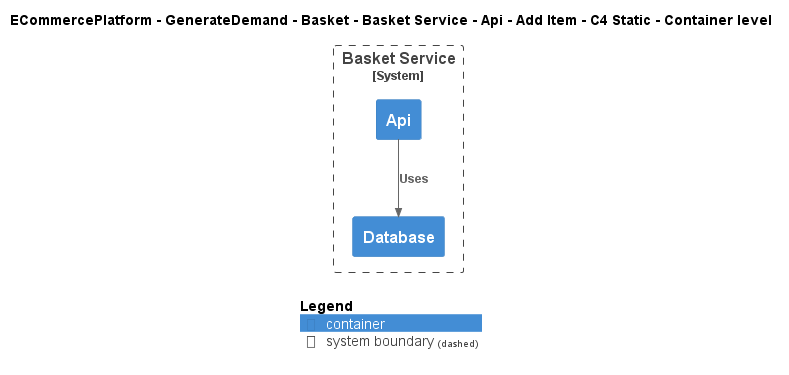

The diagram above was rendered by PlantUML. Its source (embedded in the PNG):
@startuml
!include ..\..\..\..\..\..\..\..\..\.c4s\C4_Container.puml

AddElementTag("c4interflow:lifecycle:new", $bgColor=green, $fontColor=#ffffff, $borderColor=green, $shadowing="False")
AddElementTag("c4interflow:lifecycle:changed", $bgColor=orange, $fontColor=#ffffff, $borderColor=orange, $shadowing="False")
AddElementTag("c4interflow:lifecycle:removed", $bgColor=red, $fontColor=#ffffff, $borderColor=red, $shadowing="False")

AddRelTag("c4interflow:lifecycle:new", $textColor=green, $lineColor=green)
AddRelTag("c4interflow:lifecycle:changed", $textColor=orange, $lineColor=orange)
AddRelTag("c4interflow:lifecycle:removed", $textColor=red, $lineColor=red)

SHOW_PERSON_PORTRAIT()
LAYOUT_TOP_DOWN()

skinparam linetype polyline

title ECommercePlatform - GenerateDemand - Basket - Basket Service - Api - Add Item - C4 Static - Container level


System_Boundary(ECommercePlatform.GenerateDemand.Basket.SoftwareSystems.BasketService, "Basket Service") {
    Container(ECommercePlatform.GenerateDemand.Basket.SoftwareSystems.BasketService.Containers.Api, "Api", "", "")
    Container(ECommercePlatform.GenerateDemand.Basket.SoftwareSystems.BasketService.Containers.Database, "Database", "", "")
}

Rel(ECommercePlatform.GenerateDemand.Basket.SoftwareSystems.BasketService.Containers.Api, ECommercePlatform.GenerateDemand.Basket.SoftwareSystems.BasketService.Containers.Database, "Uses")


SHOW_LEGEND()
@enduml